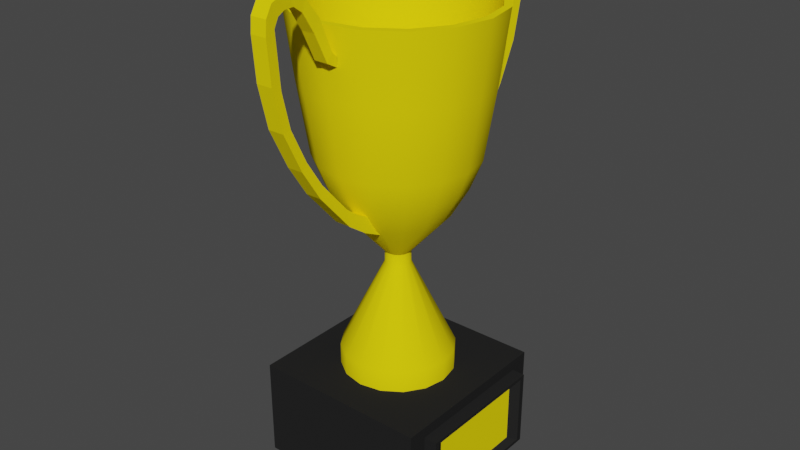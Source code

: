 # Source: PrizeCup.blend  (saved by Blender 3.5.10; exported with 4.5.12 LTS)
import bpy
from mathutils import Matrix  # noqa: F401  (used for matrix-valued properties, if any)

bpy.ops.wm.read_factory_settings(use_empty=True)
scene = bpy.context.scene
scene.name = 'Scene'

# ---- collections
col_collection = bpy.data.collections.new('Collection'); scene.collection.children.link(col_collection)

# ---- materials (node trees are filled in below, after node groups)
mat_gold = bpy.data.materials.new('gold')
mat_gold.use_transparent_shadow = False
mat_gold.diffuse_color = (0.9758, 0.7869, 0.004592, 1.0)
mat_gold.roughness = 0.392
mat_gold.specular_intensity = 1.0
mat_gold.metallic = 0.4841
mat_black = bpy.data.materials.new('black')
mat_black.use_transparent_shadow = False
mat_black.diffuse_color = (0.01954, 0.01954, 0.01954, 1.0)
mat_black.roughness = 0.7068

# ---- node groups
ng_auto_smooth = bpy.data.node_groups.new('Auto Smooth', 'GeometryNodeTree')
_s = ng_auto_smooth.interface.new_socket(name='Geometry', in_out='OUTPUT', socket_type='NodeSocketGeometry')
_s = ng_auto_smooth.interface.new_socket(name='Geometry', in_out='INPUT', socket_type='NodeSocketGeometry')
_s = ng_auto_smooth.interface.new_socket(name='Angle', in_out='INPUT', socket_type='NodeSocketFloat')
_s.subtype = 'ANGLE'
_s.min_value = 0.0
_s.max_value = 3.142
ng_auto_smooth.is_modifier = True
_N = ng_auto_smooth.nodes; _L = ng_auto_smooth.links
n0 = _N.new('NodeGroupOutput'); n0.name = 'Group Output'; n0.location = (480, -100)
n1 = _N.new('NodeGroupInput'); n1.name = 'Group Input'; n1.location = (-420, -300)
n2 = _N.new('NodeGroupInput'); n2.name = 'Group Input.001'; n2.location = (-60, -100)
n3 = _N.new('GeometryNodeSetShadeSmooth'); n3.name = 'Set Shade Smooth'; n3.location = (120, -100)
n3.domain = 'EDGE'
n4 = _N.new('GeometryNodeSetShadeSmooth'); n4.name = 'Set Shade Smooth.001'; n4.location = (300, -100)
n5 = _N.new('GeometryNodeInputMeshEdgeAngle'); n5.name = 'Edge Angle'; n5.location = (-420, -220)
n6 = _N.new('GeometryNodeInputEdgeSmooth'); n6.name = 'Is Edge Smooth'; n6.location = (-60, -160)
n7 = _N.new('GeometryNodeInputShadeSmooth'); n7.name = 'Is Face Smooth'; n7.location = (-240, -340)
n8 = _N.new('FunctionNodeBooleanMath'); n8.name = 'Boolean Math'; n8.location = (-60, -220)
n9 = _N.new('FunctionNodeCompare'); n9.name = 'Compare'; n9.location = (-240, -180)
n9.operation = 'LESS_EQUAL'
_L.new(n5.outputs[0], n9.inputs[0])
_L.new(n4.outputs[0], n0.inputs[0])
_L.new(n1.outputs[1], n9.inputs[1])
_L.new(n9.outputs[0], n8.inputs[0])
_L.new(n7.outputs[0], n8.inputs[1])
_L.new(n2.outputs[0], n3.inputs[0])
_L.new(n6.outputs[0], n3.inputs[1])
_L.new(n3.outputs[0], n4.inputs[0])
_L.new(n8.outputs[0], n3.inputs[2])
n0.is_active_output = True

# ---- material node trees

# ---- world
world_world = bpy.data.worlds.new('World'); scene.world = world_world
world_world.use_nodes = True; world_world.node_tree.nodes.clear()
_N = world_world.node_tree.nodes; _L = world_world.node_tree.links
n0 = _N.new('ShaderNodeOutputWorld'); n0.name = 'World Output'; n0.location = (300, 300)
n1 = _N.new('ShaderNodeBackground'); n1.name = 'Background'; n1.location = (10, 300)
n1.inputs[0].default_value = (0.05088, 0.05088, 0.05088, 1.0)
_L.new(n1.outputs[0], n0.inputs[0])
n0.is_active_output = True
world_world.color = (0.05088, 0.05088, 0.05088)
world_world.use_sun_shadow = False
world_world.sun_shadow_jitter_overblur = 0.0

# ---- meshes
me_cube_002 = bpy.data.meshes.new('Cube.002')
me_cube_002.from_pydata([(-0.3, -0.3, 0.0), (-0.3, -0.3, 0.3384), (-0.3, 0.3, 0.0), (-0.3, 0.3, 0.3384), (0.3, -0.3, 0.0), (0.3, -0.3, 0.3384), (0.3, 0.3, 0.0), (0.3, 0.3, 0.3384), (0.01628, 0.0393, 0.7114), (0.0, 0.04254, 0.7114), (1.863e-09, 0.1894, 0.3235), (1.863e-09, 0.1894, 0.409), (0.07247, 0.1749, 0.3235), (0.07247, 0.1749, 0.409), (0.1339, 0.1339, 0.3235), (0.1339, 0.1339, 0.409), (0.1749, 0.07247, 0.3235), (0.1749, 0.07247, 0.409), (0.1894, 2.314e-09, 0.3235), (0.1894, 2.314e-09, 0.409), (0.1749, -0.07247, 0.3235), (0.1749, -0.07247, 0.409), (0.1339, -0.1339, 0.3235), (0.1339, -0.1339, 0.409), (0.07247, -0.1749, 0.3235), (0.07247, -0.1749, 0.409), (1.863e-09, -0.1894, 0.3235), (1.863e-09, -0.1894, 0.409), (-0.07247, -0.1749, 0.3235), (-0.07247, -0.1749, 0.409), (-0.1339, -0.1339, 0.3235), (-0.1339, -0.1339, 0.409), (-0.1749, -0.07247, 0.3235), (-0.1749, -0.07247, 0.409), (-0.1894, 2.314e-09, 0.3235), (-0.1894, 2.314e-09, 0.409), (-0.1749, 0.07247, 0.3235), (-0.1749, 0.07247, 0.409), (-0.1339, 0.1339, 0.3235), (-0.1339, 0.1339, 0.409), (-0.07247, 0.1749, 0.3235), (-0.07247, 0.1749, 0.409), (0.03008, 0.03008, 0.7114), (0.0393, 0.01628, 0.7114), (0.04254, 5.199e-10, 0.7114), (0.0393, -0.01628, 0.7114), (0.03008, -0.03008, 0.7114), (0.01628, -0.0393, 0.7114), (0.0, -0.04254, 0.7114), (-0.01628, -0.0393, 0.7114), (-0.03008, -0.03008, 0.7114), (-0.0393, -0.01628, 0.7114), (-0.04254, 5.199e-10, 0.7114), (-0.0393, 0.01628, 0.7114), (-0.03008, 0.03008, 0.7114), (-0.01628, 0.0393, 0.7114), (0.2246, 5.427e-09, 0.991), (-0.2246, 5.427e-09, 0.991), (0.2075, -0.08596, 0.991), (-0.2075, 0.08596, 0.991), (0.1588, -0.1588, 0.991), (-0.1588, 0.1588, 0.991), (0.08596, -0.2075, 0.991), (4.47e-08, 0.2246, 0.991), (-0.08596, 0.2075, 0.991), (4.47e-08, -0.2246, 0.991), (0.08596, 0.2075, 0.991), (-0.08596, -0.2075, 0.991), (0.2075, 0.08596, 0.991), (0.1588, 0.1588, 0.991), (-0.2075, -0.08596, 0.991), (-0.1588, -0.1588, 0.991), (-0.2118, 0.2118, 1.324), (0.1146, -0.2768, 1.324), (1.257e-08, 0.2996, 1.324), (-0.1146, 0.2768, 1.324), (1.257e-08, -0.2996, 1.324), (0.1146, 0.2768, 1.324), (-0.1146, -0.2768, 1.324), (0.2118, 0.2118, 1.324), (-0.2118, -0.2118, 1.324), (0.2768, 0.1146, 1.324), (-0.2768, -0.1146, 1.324), (0.2996, 7.783e-09, 1.324), (-0.2768, 0.1146, 1.324), (-0.2996, 7.783e-09, 1.324), (0.2118, -0.2118, 1.324), (0.2768, -0.1146, 1.324), (0.01628, 0.0393, 0.752), (1.35e-08, 0.04254, 0.752), (0.03008, 0.03008, 0.752), (0.0393, 0.01628, 0.752), (0.04254, 5.199e-10, 0.752), (0.0393, -0.01628, 0.752), (0.03008, -0.03008, 0.752), (0.01628, -0.0393, 0.752), (1.35e-08, -0.04254, 0.752), (-0.01628, -0.0393, 0.752), (-0.03008, -0.03008, 0.752), (-0.0393, -0.01628, 0.752), (-0.04254, 5.199e-10, 0.752), (-0.0393, 0.01628, 0.752), (-0.03008, 0.03008, 0.752), (-0.01628, 0.0393, 0.752), (0.06438, 0.1554, 0.8928), (5.215e-08, 0.1682, 0.8928), (0.119, 0.119, 0.8928), (0.1554, 0.06438, 0.8928), (0.1682, 3.432e-09, 0.8928), (0.1554, -0.06438, 0.8928), (0.119, -0.119, 0.8928), (0.06438, -0.1554, 0.8928), (5.215e-08, -0.1682, 0.8928), (-0.06438, -0.1554, 0.8928), (-0.119, -0.119, 0.8928), (-0.1554, -0.06438, 0.8928), (-0.1682, 3.432e-09, 0.8928), (-0.1554, 0.06438, 0.8928), (-0.119, 0.119, 0.8928), (-0.06438, 0.1554, 0.8928), (0.1008, 0.2434, 1.089), (3.818e-08, 0.2634, 1.089), (0.1863, 0.1863, 1.089), (0.2434, 0.1008, 1.089), (0.2634, 7.069e-09, 1.089), (0.2434, -0.1008, 1.089), (0.1863, -0.1863, 1.089), (0.1008, -0.2434, 1.089), (3.818e-08, -0.2634, 1.089), (-0.1008, -0.2434, 1.089), (-0.1863, -0.1863, 1.089), (-0.2434, -0.1008, 1.089), (-0.2634, 7.069e-09, 1.089), (-0.2434, 0.1008, 1.089), (-0.1863, 0.1863, 1.089), (-0.1008, 0.2434, 1.089), (0.126, 0.3041, 1.559), (-1.257e-08, 0.3292, 1.559), (0.2328, 0.2328, 1.559), (0.3041, 0.126, 1.559), (0.3292, 8.368e-09, 1.559), (0.3041, -0.126, 1.559), (0.2328, -0.2328, 1.559), (0.126, -0.3041, 1.559), (-1.257e-08, -0.3292, 1.559), (-0.126, -0.3041, 1.559), (-0.2328, -0.2328, 1.559), (-0.3041, -0.126, 1.559), (-0.3292, 8.368e-09, 1.559), (-0.3041, 0.126, 1.559), (-0.2328, 0.2328, 1.559), (-0.126, 0.3041, 1.559), (-1.257e-08, 0.3047, 1.559), (-0.1166, 0.2815, 1.559), (-0.2155, 0.2155, 1.559), (-0.2815, 0.1166, 1.559), (-0.3047, 7.885e-09, 1.559), (-0.2815, -0.1166, 1.559), (-0.2155, -0.2155, 1.559), (-0.1166, -0.2815, 1.559), (-1.257e-08, -0.3047, 1.559), (0.1166, -0.2815, 1.559), (0.2155, -0.2155, 1.559), (0.2815, -0.1166, 1.559), (0.3047, 7.885e-09, 1.559), (0.2815, 0.1166, 1.559), (0.2155, 0.2155, 1.559), (0.1166, 0.2815, 1.559), (2.654e-08, 0.2765, 1.321), (-0.1058, 0.2555, 1.321), (-0.1955, 0.1955, 1.321), (-0.2555, 0.1058, 1.321), (-0.2765, 7.328e-09, 1.321), (-0.2555, -0.1058, 1.321), (-0.1955, -0.1955, 1.321), (-0.1058, -0.2555, 1.321), (2.654e-08, -0.2765, 1.321), (0.1058, -0.2555, 1.321), (0.1955, -0.1955, 1.321), (0.2555, -0.1058, 1.321), (0.2765, 7.328e-09, 1.321), (0.2555, 0.1058, 1.321), (0.1955, 0.1955, 1.321), (0.1058, 0.2555, 1.321), (-2.328e-09, 0.2379, 1.089), (-0.09103, 0.2198, 1.089), (-0.1682, 0.1682, 1.089), (-0.2198, 0.09103, 1.089), (-0.2379, 6.042e-09, 1.089), (-0.2198, -0.09103, 1.089), (-0.1682, -0.1682, 1.089), (-0.09103, -0.2198, 1.089), (-2.328e-09, -0.2379, 1.089), (0.09103, -0.2198, 1.089), (0.1682, -0.1682, 1.089), (0.2198, -0.09103, 1.089), (0.2379, 6.042e-09, 1.089), (0.2198, 0.09103, 1.089), (0.1682, 0.1682, 1.089), (0.09103, 0.2198, 1.089), (2.794e-09, 0.0632, 0.829), (-0.02418, 0.05839, 0.829), (-0.04469, 0.04469, 0.829), (-0.05839, 0.02418, 0.829), (-0.0632, 1.2e-09, 0.829), (-0.05839, -0.02418, 0.829), (-0.04469, -0.04469, 0.829), (-0.02418, -0.05839, 0.829), (2.794e-09, -0.0632, 0.829), (0.02418, -0.05839, 0.829), (0.04469, -0.04469, 0.829), (0.05839, -0.02418, 0.829), (0.0632, 1.2e-09, 0.829), (0.05839, 0.02418, 0.829), (0.04469, 0.04469, 0.829), (0.02418, 0.05839, 0.829), (0.3, 0.2346, 0.3015), (0.3, 0.2346, 0.0369), (0.3, -0.2346, 0.0369), (0.3, -0.2346, 0.3015), (0.3444, 0.2346, 0.3015), (0.3444, 0.2346, 0.0369), (0.3444, -0.2346, 0.0369), (0.3444, -0.2346, 0.3015), (0.3444, 0.2161, 0.291), (0.3444, 0.2161, 0.04734), (0.3444, -0.2161, 0.04734), (0.3444, -0.2161, 0.291), (0.3238, 0.1826, 0.2722), (0.3238, 0.1826, 0.06621), (0.3238, -0.1826, 0.06621), (0.3238, -0.1826, 0.2722), (-1.304e-08, 0.3045, 1.44), (-1.257e-08, 0.343, 1.461), (-1.257e-08, 0.3874, 1.553), (-1.257e-08, 0.4273, 1.617), (-1.257e-08, 0.4577, 1.639), (-1.257e-08, 0.5119, 1.626), (-1.257e-08, 0.5225, 1.546), (-1.257e-08, 0.5139, 1.433), (-1.257e-08, 0.4871, 1.319), (-1.257e-08, 0.434, 1.209), (-1.257e-08, 0.378, 1.122), (-1.257e-08, 0.2808, 1.011), (-1.257e-08, 0.2357, 0.9747), (-1.257e-08, 0.1701, 0.9425), (0.04532, 0.3045, 1.44), (0.04532, 0.343, 1.461), (0.04532, 0.3874, 1.553), (0.04532, 0.4273, 1.617), (0.04532, 0.4577, 1.639), (0.04532, 0.5119, 1.626), (0.04532, 0.5225, 1.546), (0.04532, 0.5139, 1.433), (0.04532, 0.4871, 1.319), (0.04532, 0.434, 1.209), (0.04532, 0.378, 1.122), (0.04532, 0.2808, 1.011), (0.04532, 0.2357, 0.9747), (0.04532, 0.1701, 0.9425), (-0.004048, 0.3116, 1.474), (-0.004048, 0.3281, 1.49), (-0.004048, 0.369, 1.59), (-0.004048, 0.419, 1.654), (-0.004048, 0.4735, 1.677), (-0.004048, 0.5363, 1.665), (-0.004048, 0.5606, 1.584), (-0.004048, 0.5504, 1.452), (-0.004048, 0.5189, 1.317), (-0.004048, 0.4562, 1.188), (-0.004048, 0.3902, 1.085), (-0.004048, 0.2756, 0.9545), (-0.004048, 0.2079, 0.9071), (-0.004048, 0.1305, 0.8691), (0.04937, 0.3116, 1.474), (0.04937, 0.3281, 1.49), (0.04937, 0.369, 1.59), (0.04937, 0.419, 1.654), (0.04937, 0.4735, 1.677), (0.04937, 0.5363, 1.665), (0.04937, 0.5606, 1.584), (0.04937, 0.5504, 1.452), (0.04937, 0.5189, 1.317), (0.04937, 0.4562, 1.188), (0.04937, 0.3902, 1.085), (0.04937, 0.2756, 0.9545), (0.04937, 0.2079, 0.9071), (0.04937, 0.1305, 0.8691), (-1.257e-08, 0.5264, 1.598), (0.04532, 0.5264, 1.598), (-0.004048, 0.5568, 1.63), (0.04937, 0.5568, 1.63), (-1.257e-08, 0.4895, 1.638), (0.04532, 0.4895, 1.638), (-0.004048, 0.5096, 1.677), (0.04937, 0.5096, 1.677), (-1.304e-08, -0.3045, 1.44), (-1.257e-08, -0.343, 1.461), (-1.257e-08, -0.3874, 1.553), (-1.257e-08, -0.4273, 1.617), (-1.257e-08, -0.4577, 1.639), (-1.257e-08, -0.5119, 1.626), (-1.257e-08, -0.5225, 1.546), (-1.257e-08, -0.5139, 1.433), (-1.257e-08, -0.4871, 1.319), (-1.257e-08, -0.434, 1.209), (-1.257e-08, -0.378, 1.122), (-1.257e-08, -0.2808, 1.011), (-1.257e-08, -0.2357, 0.9747), (-1.257e-08, -0.1701, 0.9425), (0.04532, -0.3045, 1.44), (0.04532, -0.343, 1.461), (0.04532, -0.3874, 1.553), (0.04532, -0.4273, 1.617), (0.04532, -0.4577, 1.639), (0.04532, -0.5119, 1.626), (0.04532, -0.5225, 1.546), (0.04532, -0.5139, 1.433), (0.04532, -0.4871, 1.319), (0.04532, -0.434, 1.209), (0.04532, -0.378, 1.122), (0.04532, -0.2808, 1.011), (0.04532, -0.2357, 0.9747), (0.04532, -0.1701, 0.9425), (-0.004048, -0.3116, 1.474), (-0.004048, -0.3281, 1.49), (-0.004048, -0.369, 1.59), (-0.004048, -0.419, 1.654), (-0.004048, -0.4735, 1.677), (-0.004048, -0.5363, 1.665), (-0.004048, -0.5606, 1.584), (-0.004048, -0.5504, 1.452), (-0.004048, -0.5189, 1.317), (-0.004048, -0.4562, 1.188), (-0.004048, -0.3902, 1.085), (-0.004048, -0.2756, 0.9545), (-0.004048, -0.2079, 0.9071), (-0.004048, -0.1305, 0.8691), (0.04937, -0.3116, 1.474), (0.04937, -0.3281, 1.49), (0.04937, -0.369, 1.59), (0.04937, -0.419, 1.654), (0.04937, -0.4735, 1.677), (0.04937, -0.5363, 1.665), (0.04937, -0.5606, 1.584), (0.04937, -0.5504, 1.452), (0.04937, -0.5189, 1.317), (0.04937, -0.4562, 1.188), (0.04937, -0.3902, 1.085), (0.04937, -0.2756, 0.9545), (0.04937, -0.2079, 0.9071), (0.04937, -0.1305, 0.8691), (-1.257e-08, -0.5264, 1.598), (0.04532, -0.5264, 1.598), (-0.004048, -0.5568, 1.63), (0.04937, -0.5568, 1.63), (-1.257e-08, -0.4895, 1.638), (0.04532, -0.4895, 1.638), (-0.004048, -0.5096, 1.677), (0.04937, -0.5096, 1.677)], [], [(0, 1, 3, 2), (2, 3, 7, 6), (7, 5, 219, 216), (4, 5, 1, 0), (2, 6, 4, 0), (7, 3, 1, 5), (104, 105, 63, 66), (10, 11, 13, 12), (116, 115, 70, 57), (12, 13, 15, 14), (123, 122, 79, 81), (14, 15, 17, 16), (16, 17, 19, 18), (18, 19, 21, 20), (20, 21, 23, 22), (112, 111, 62, 65), (22, 23, 25, 24), (108, 107, 68, 56), (24, 25, 27, 26), (130, 129, 78, 80), (26, 27, 29, 28), (120, 121, 74, 77), (28, 29, 31, 30), (135, 134, 72, 75), (30, 31, 33, 32), (11, 41, 55, 9), (32, 33, 35, 34), (19, 17, 43, 44), (34, 35, 37, 36), (27, 25, 47, 48), (36, 37, 39, 38), (35, 33, 51, 52), (43, 42, 90, 91), (38, 39, 41, 40), (40, 41, 11, 10), (10, 12, 14, 16, 18, 20, 22, 24, 26, 28, 30, 32, 34, 36, 38, 40), (41, 39, 54, 55), (39, 37, 53, 54), (37, 35, 52, 53), (33, 31, 50, 51), (31, 29, 49, 50), (29, 27, 48, 49), (25, 23, 46, 47), (23, 21, 45, 46), (21, 19, 44, 45), (17, 15, 42, 43), (15, 13, 8, 42), (13, 11, 9, 8), (134, 133, 84, 72), (127, 126, 86, 73), (128, 127, 73, 76), (122, 120, 77, 79), (129, 128, 76, 78), (121, 135, 75, 74), (125, 124, 83, 87), (132, 131, 82, 85), (131, 130, 80, 82), (118, 117, 59, 61), (110, 109, 58, 60), (109, 108, 56, 58), (114, 113, 67, 71), (106, 104, 66, 69), (105, 119, 64, 63), (126, 125, 87, 86), (133, 132, 85, 84), (124, 123, 81, 83), (119, 118, 61, 64), (111, 110, 60, 62), (117, 116, 57, 59), (115, 114, 71, 70), (107, 106, 69, 68), (113, 112, 65, 67), (89, 103, 119, 105), (53, 52, 100, 101), (50, 49, 97, 98), (47, 46, 94, 95), (44, 43, 91, 92), (8, 9, 89, 88), (54, 53, 101, 102), (51, 50, 98, 99), (9, 55, 103, 89), (48, 47, 95, 96), (45, 44, 92, 93), (42, 8, 88, 90), (55, 54, 102, 103), (52, 51, 99, 100), (49, 48, 96, 97), (46, 45, 93, 94), (70, 71, 130, 131), (88, 89, 105, 104), (96, 95, 111, 112), (103, 102, 118, 119), (95, 94, 110, 111), (102, 101, 117, 118), (94, 93, 109, 110), (101, 100, 116, 117), (93, 92, 108, 109), (100, 99, 115, 116), (92, 91, 107, 108), (99, 98, 114, 115), (91, 90, 106, 107), (98, 97, 113, 114), (90, 88, 104, 106), (97, 96, 112, 113), (86, 87, 141, 142), (68, 69, 122, 123), (71, 67, 129, 130), (69, 66, 120, 122), (67, 65, 128, 129), (63, 64, 135, 121), (66, 63, 121, 120), (65, 62, 127, 128), (64, 61, 134, 135), (62, 60, 126, 127), (61, 59, 133, 134), (60, 58, 125, 126), (59, 57, 132, 133), (58, 56, 124, 125), (57, 70, 131, 132), (56, 68, 123, 124), (150, 149, 155, 154), (84, 85, 148, 149), (87, 83, 140, 141), (85, 82, 147, 148), (83, 81, 139, 140), (82, 80, 146, 147), (81, 79, 138, 139), (80, 78, 145, 146), (79, 77, 136, 138), (78, 76, 144, 145), (74, 75, 151, 137), (77, 74, 137, 136), (76, 73, 143, 144), (75, 72, 150, 151), (73, 86, 142, 143), (72, 84, 149, 150), (161, 162, 178, 177), (142, 141, 163, 162), (149, 148, 156, 155), (141, 140, 164, 163), (148, 147, 157, 156), (140, 139, 165, 164), (147, 146, 158, 157), (139, 138, 166, 165), (146, 145, 159, 158), (138, 136, 167, 166), (145, 144, 160, 159), (137, 151, 153, 152), (136, 137, 152, 167), (144, 143, 161, 160), (151, 150, 154, 153), (143, 142, 162, 161), (182, 183, 199, 198), (154, 155, 171, 170), (162, 163, 179, 178), (155, 156, 172, 171), (163, 164, 180, 179), (156, 157, 173, 172), (164, 165, 181, 180), (157, 158, 174, 173), (165, 166, 182, 181), (158, 159, 175, 174), (166, 167, 183, 182), (159, 160, 176, 175), (152, 153, 169, 168), (167, 152, 168, 183), (160, 161, 177, 176), (153, 154, 170, 169), (196, 197, 213, 212), (175, 176, 192, 191), (168, 169, 185, 184), (183, 168, 184, 199), (176, 177, 193, 192), (169, 170, 186, 185), (177, 178, 194, 193), (170, 171, 187, 186), (178, 179, 195, 194), (171, 172, 188, 187), (179, 180, 196, 195), (172, 173, 189, 188), (180, 181, 197, 196), (173, 174, 190, 189), (181, 182, 198, 197), (174, 175, 191, 190), (215, 200, 201, 202, 203, 204, 205, 206, 207, 208, 209, 210, 211, 212, 213, 214), (189, 190, 206, 205), (197, 198, 214, 213), (190, 191, 207, 206), (198, 199, 215, 214), (191, 192, 208, 207), (184, 185, 201, 200), (199, 184, 200, 215), (192, 193, 209, 208), (185, 186, 202, 201), (193, 194, 210, 209), (186, 187, 203, 202), (194, 195, 211, 210), (187, 188, 204, 203), (195, 196, 212, 211), (188, 189, 205, 204), (219, 218, 222, 223), (6, 7, 216, 217), (5, 4, 218, 219), (4, 6, 217, 218), (220, 223, 227, 224), (218, 217, 221, 222), (216, 219, 223, 220), (217, 216, 220, 221), (227, 226, 230, 231), (221, 220, 224, 225), (223, 222, 226, 227), (222, 221, 225, 226), (229, 228, 231, 230), (226, 225, 229, 230), (224, 227, 231, 228), (225, 224, 228, 229), (292, 293, 251, 237), (244, 258, 259, 245), (288, 289, 252, 238), (238, 252, 253, 239), (239, 253, 254, 240), (232, 246, 247, 233), (240, 254, 255, 241), (233, 247, 248, 234), (241, 255, 256, 242), (234, 248, 249, 235), (242, 256, 257, 243), (235, 249, 250, 236), (243, 257, 258, 244), (294, 265, 279, 295), (272, 273, 287, 286), (290, 266, 280, 291), (266, 267, 281, 280), (267, 268, 282, 281), (260, 261, 275, 274), (268, 269, 283, 282), (261, 262, 276, 275), (269, 270, 284, 283), (262, 263, 277, 276), (270, 271, 285, 284), (263, 264, 278, 277), (271, 272, 286, 285), (247, 246, 274, 275), (232, 233, 261, 260), (248, 247, 275, 276), (233, 234, 262, 261), (249, 248, 276, 277), (234, 235, 263, 262), (250, 249, 277, 278), (235, 236, 264, 263), (293, 250, 278, 295), (292, 237, 265, 294), (289, 251, 279, 291), (288, 238, 266, 290), (253, 252, 280, 281), (238, 239, 267, 266), (254, 253, 281, 282), (239, 240, 268, 267), (255, 254, 282, 283), (240, 241, 269, 268), (256, 255, 283, 284), (241, 242, 270, 269), (257, 256, 284, 285), (242, 243, 271, 270), (258, 257, 285, 286), (243, 244, 272, 271), (259, 258, 286, 287), (244, 245, 273, 272), (237, 288, 290, 265), (252, 289, 291, 280), (265, 290, 291, 279), (237, 251, 289, 288), (236, 292, 294, 264), (251, 293, 295, 279), (264, 294, 295, 278), (236, 250, 293, 292), (356, 301, 315, 357), (308, 309, 323, 322), (352, 302, 316, 353), (302, 303, 317, 316), (303, 304, 318, 317), (296, 297, 311, 310), (304, 305, 319, 318), (297, 298, 312, 311), (305, 306, 320, 319), (298, 299, 313, 312), (306, 307, 321, 320), (299, 300, 314, 313), (307, 308, 322, 321), (358, 359, 343, 329), (336, 350, 351, 337), (354, 355, 344, 330), (330, 344, 345, 331), (331, 345, 346, 332), (324, 338, 339, 325), (332, 346, 347, 333), (325, 339, 340, 326), (333, 347, 348, 334), (326, 340, 341, 327), (334, 348, 349, 335), (327, 341, 342, 328), (335, 349, 350, 336), (311, 339, 338, 310), (296, 324, 325, 297), (312, 340, 339, 311), (297, 325, 326, 298), (313, 341, 340, 312), (298, 326, 327, 299), (314, 342, 341, 313), (299, 327, 328, 300), (357, 359, 342, 314), (356, 358, 329, 301), (353, 355, 343, 315), (352, 354, 330, 302), (317, 345, 344, 316), (302, 330, 331, 303), (318, 346, 345, 317), (303, 331, 332, 304), (319, 347, 346, 318), (304, 332, 333, 305), (320, 348, 347, 319), (305, 333, 334, 306), (321, 349, 348, 320), (306, 334, 335, 307), (322, 350, 349, 321), (307, 335, 336, 308), (323, 351, 350, 322), (308, 336, 337, 309), (301, 329, 354, 352), (316, 344, 355, 353), (329, 343, 355, 354), (301, 352, 353, 315), (300, 328, 358, 356), (315, 343, 359, 357), (328, 342, 359, 358), (300, 356, 357, 314)])
me_cube_002.polygons.foreach_set('use_smooth', [1, 1, 1, 1, 1, 1, 1, 1, 1, 1, 1, 1, 1, 1, 1, 1, 1, 1, 1, 1, 1, 1, 1, 1, 1, 1, 1, 1, 1, 1, 1, 1, 1, 1, 1, 1, 1, 1, 1, 1, 1, 1, 1, 1, 1, 1, 1, 1, 1, 1, 1, 1, 1, 1, 1, 1, 1, 1, 1, 1, 1, 1, 1, 1, 1, 1, 1, 1, 1, 1, 1, 1, 1, 1, 1, 1, 1, 1, 1, 1, 1, 1, 1, 1, 1, 1, 1, 1, 1, 1, 1, 1, 1, 1, 1, 1, 1, 1, 1, 1, 1, 1, 1, 1, 1, 1, 1, 1, 1, 1, 1, 1, 1, 1, 1, 1, 1, 1, 1, 1, 1, 1, 1, 1, 1, 1, 1, 1, 1, 1, 1, 1, 1, 1, 1, 1, 1, 1, 1, 1, 1, 1, 1, 1, 1, 1, 1, 1, 1, 1, 1, 1, 1, 1, 1, 1, 1, 1, 1, 1, 1, 1, 1, 1, 1, 1, 1, 1, 1, 1, 1, 1, 1, 1, 1, 1, 1, 1, 1, 1, 1, 1, 1, 1, 1, 1, 1, 1, 1, 1, 1, 1, 1, 1, 1, 1, 1, 1, 1, 1, 1, 1, 1, 1, 1, 1, 1, 1, 1, 1, 1, 1, 1, 1, 1, 1, 0, 0, 0, 0, 0, 0, 0, 0, 0, 0, 0, 0, 0, 0, 0, 0, 0, 0, 0, 0, 0, 0, 0, 0, 0, 0, 0, 0, 0, 0, 0, 0, 0, 0, 0, 0, 0, 0, 0, 0, 0, 0, 0, 0, 0, 0, 0, 0, 0, 0, 0, 0, 0, 0, 0, 0, 0, 0, 0, 0, 0, 0, 0, 0, 0, 0, 0, 0, 0, 0, 0, 0, 0, 0, 0, 0, 0, 0, 0, 0, 0, 0, 0, 0, 0, 0, 0, 0, 0, 0, 0, 0, 0, 0, 0, 0, 0, 0, 0, 0, 0, 0, 0, 0, 0, 0, 0, 0, 0, 0, 0, 0, 0, 0, 0, 0, 0, 0, 0, 0])
me_cube_002.polygons.foreach_set('material_index', [1, 1, 1, 1, 1, 1, 0, 0, 0, 0, 0, 0, 0, 0, 0, 0, 0, 0, 0, 0, 0, 0, 0, 0, 0, 0, 0, 0, 0, 0, 0, 0, 0, 0, 0, 0, 0, 0, 0, 0, 0, 0, 0, 0, 0, 0, 0, 0, 0, 0, 0, 0, 0, 0, 0, 0, 0, 0, 0, 0, 0, 0, 0, 0, 0, 0, 0, 0, 0, 0, 0, 0, 0, 0, 0, 0, 0, 0, 0, 0, 0, 0, 0, 0, 0, 0, 0, 0, 0, 0, 0, 0, 0, 0, 0, 0, 0, 0, 0, 0, 0, 0, 0, 0, 0, 0, 0, 0, 0, 0, 0, 0, 0, 0, 0, 0, 0, 0, 0, 0, 0, 0, 0, 0, 0, 0, 0, 0, 0, 0, 0, 0, 0, 0, 0, 0, 0, 0, 0, 0, 0, 0, 0, 0, 0, 0, 0, 0, 0, 0, 0, 0, 0, 0, 0, 0, 0, 0, 0, 0, 0, 0, 0, 0, 0, 0, 0, 0, 0, 0, 0, 0, 0, 0, 0, 0, 0, 0, 0, 0, 0, 0, 0, 0, 0, 0, 0, 0, 0, 0, 0, 0, 0, 0, 0, 0, 0, 0, 0, 0, 1, 1, 1, 1, 1, 1, 1, 1, 1, 1, 1, 1, 0, 1, 1, 1, 0, 0, 0, 0, 0, 0, 0, 0, 0, 0, 0, 0, 0, 0, 0, 0, 0, 0, 0, 0, 0, 0, 0, 0, 0, 0, 0, 0, 0, 0, 0, 0, 0, 0, 0, 0, 0, 0, 0, 0, 0, 0, 0, 0, 0, 0, 0, 0, 0, 0, 0, 0, 0, 0, 0, 0, 0, 0, 0, 0, 0, 0, 0, 0, 0, 0, 0, 0, 0, 0, 0, 0, 0, 0, 0, 0, 0, 0, 0, 0, 0, 0, 0, 0, 0, 0, 0, 0, 0, 0, 0, 0, 0, 0, 0, 0, 0, 0, 0, 0, 0, 0, 0, 0, 0, 0, 0, 0, 0, 0, 0, 0, 0, 0, 0, 0, 0, 0, 0, 0])
me_cube_002.materials.append(mat_gold)
me_cube_002.materials.append(mat_black)
me_cube_002.use_remesh_fix_poles = True
me_cube_002.use_remesh_preserve_attributes = False
me_cube_002.update()

# ---- objects
ob_cube = bpy.data.objects.new('Cube', me_cube_002)

# ---- transforms, parenting, visibility, modifiers, constraints
ob_cube.location = (0.0, 0.0, 0.0)
_m = ob_cube.modifiers.new('Auto Smooth', 'NODES')
_m.node_group = ng_auto_smooth
_gi = [s.identifier for s in ng_auto_smooth.interface.items_tree if s.item_type == 'SOCKET' and s.in_out == 'INPUT']
_m[_gi[1]] = 0.5236  # Angle

# ---- collection membership
col_collection.objects.link(ob_cube)

# ---- scene / render settings (as saved in the file)
scene.frame_start = 1; scene.frame_end = 250; scene.frame_set(1)
scene.render.engine = 'BLENDER_EEVEE_NEXT'
scene.cycles.use_denoising = False
scene.cycles.sampling_pattern = 'TABULATED_SOBOL'
scene.view_settings.view_transform = 'Filmic'
scene.unit_settings.scale_length = 2.0
bpy.context.view_layer.update()

# ---- added for rendering (the .blend has no active camera and no usable light): camera, sun
cam_auto = bpy.data.cameras.new('AutoCamera')
cam_auto.lens = 50.0
cam_auto.sensor_width = 36.0
cam_auto.clip_end = 1000.0
ob_auto_camera = bpy.data.objects.new('AutoCamera', cam_auto)
scene.collection.objects.link(ob_auto_camera)
ob_auto_camera.location = (1.97567, -2.36166, 2.41318)
ob_auto_camera.rotation_euler = (1.09748, -7.21219e-08, 0.694738)
scene.camera = ob_auto_camera
light_auto_sun = bpy.data.lights.new('AutoSun', 'SUN')
light_auto_sun.energy = 3.0
light_auto_sun.angle = 0.0523599
ob_auto_sun = bpy.data.objects.new('AutoSun', light_auto_sun)
scene.collection.objects.link(ob_auto_sun)
ob_auto_sun.rotation_euler = (0.872665, 0.174533, 0.523599)
bpy.context.view_layer.update()

